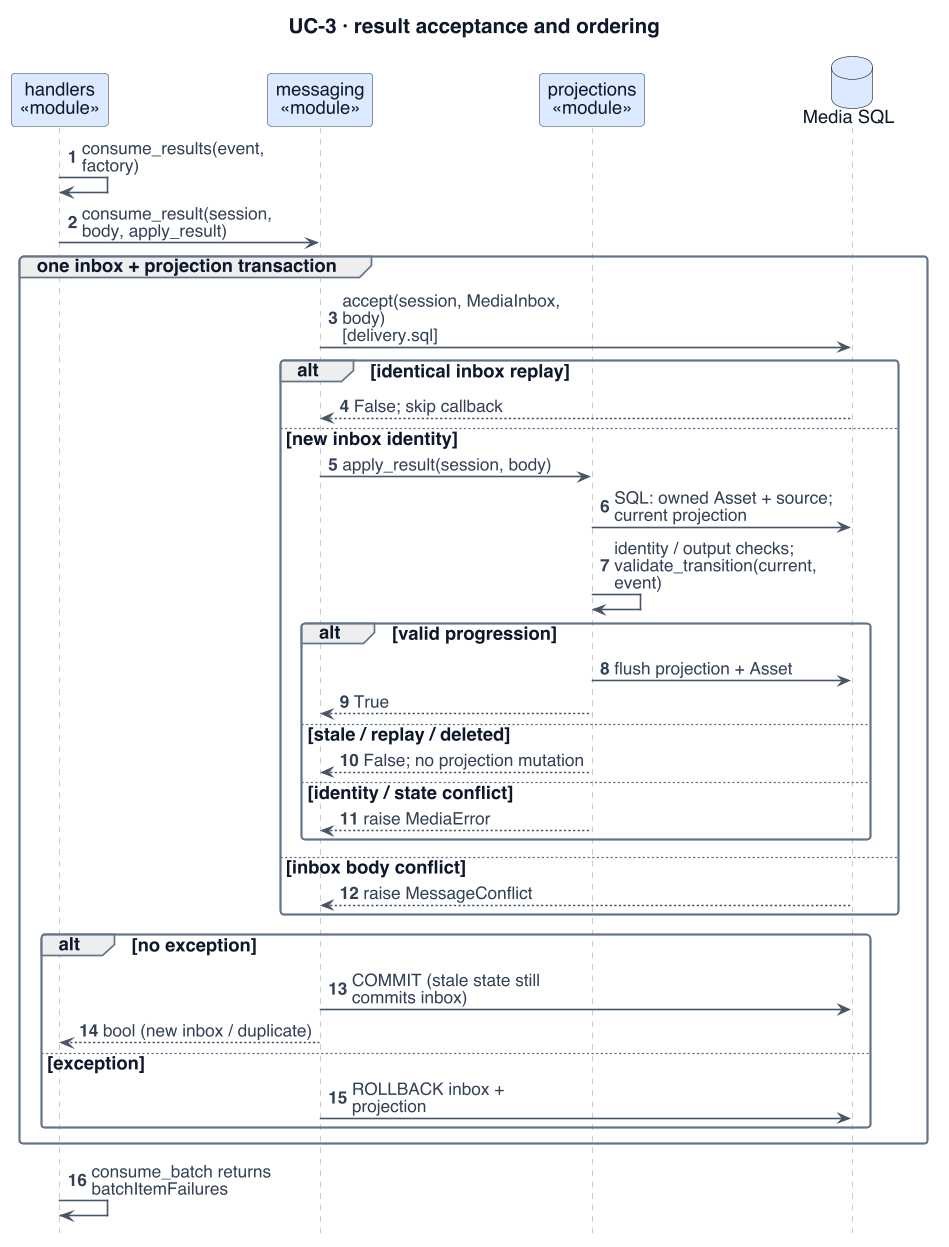

The diagram above was rendered by PlantUML. Its source (embedded in the PNG):
@startuml
!include _style.iuml
' Evidence (07c7c14): media/projections.py; media/projection_models.py; media/api/v1_jobs.py; media/api/v1_hls.py
skinparam BackgroundColor white
skinparam defaultFontSize 16
skinparam ArrowFontSize 15
skinparam ClassAttributeFontSize 15
skinparam ClassStereotypeFontSize 13
skinparam NoteFontSize 14
skinparam classAttributeIconSize 0
skinparam nodesep 20
skinparam ranksep 22
hide footbox
autonumber
skinparam maxMessageSize 200
skinparam sequenceParticipantPadding 8
title UC-3 · result acceptance and ordering
participant "handlers\n«module»" as H $MEDIA
participant "messaging\n«module»" as M $MEDIA
participant "projections\n«module»" as P $MEDIA
database "Media SQL" as D $MEDIA
H -> H : consume_results(event, factory)
H -> M : consume_result(session, body, apply_result)
group one inbox + projection transaction
 M -> D : accept(session, MediaInbox, body)\n[delivery.sql]
 alt identical inbox replay
  D --> M : False; skip callback
 else new inbox identity
  M -> P : apply_result(session, body)
  P -> D : SQL: owned Asset + source;\ncurrent projection
  P -> P : identity / output checks;\nvalidate_transition(current, event)
  alt valid progression
   P -> D : flush projection + Asset
   P --> M : True
  else stale / replay / deleted
   P --> M : False; no projection mutation
  else identity / state conflict
   P --> M : raise MediaError
  end
 else inbox body conflict
  D --> M : raise MessageConflict
 end
 alt no exception
  M -> D : COMMIT (stale state still commits inbox)
  M --> H : bool (new inbox / duplicate)
 else exception
  M -> D : ROLLBACK inbox + projection
 end
end
H -> H : consume_batch returns batchItemFailures
@enduml